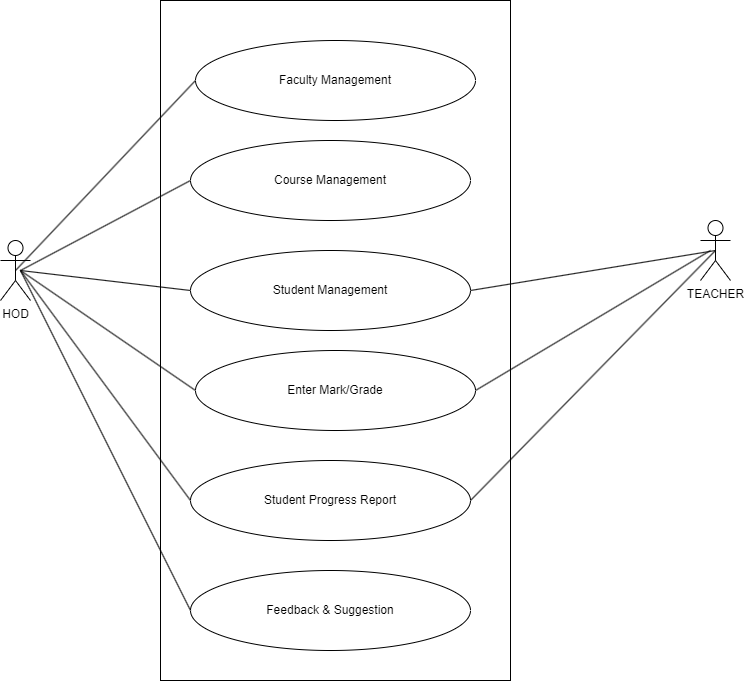

The diagram above was exported from draw.io. Its source (the exported page's mxGraphModel, read from the mxfile embedded in the PNG):
<mxGraphModel dx="1050" dy="541" grid="1" gridSize="10" guides="1" tooltips="1" connect="1" arrows="1" fold="1" page="1" pageScale="1" pageWidth="850" pageHeight="1100" math="0" shadow="0">
  <root>
    <mxCell id="0" />
    <mxCell id="1" parent="0" />
    <mxCell id="mPQtSKRYFtQcUd6AnA_G-1" value="" style="rounded=0;whiteSpace=wrap;html=1;" vertex="1" parent="1">
      <mxGeometry x="240" y="20" width="350" height="680" as="geometry" />
    </mxCell>
    <mxCell id="mPQtSKRYFtQcUd6AnA_G-2" value="HOD" style="shape=umlActor;verticalLabelPosition=bottom;verticalAlign=top;html=1;outlineConnect=0;" vertex="1" parent="1">
      <mxGeometry x="80" y="260" width="30" height="60" as="geometry" />
    </mxCell>
    <mxCell id="mPQtSKRYFtQcUd6AnA_G-3" value="Faculty Management" style="ellipse;whiteSpace=wrap;html=1;" vertex="1" parent="1">
      <mxGeometry x="275" y="60" width="280" height="80" as="geometry" />
    </mxCell>
    <mxCell id="mPQtSKRYFtQcUd6AnA_G-4" value="Course Management" style="ellipse;whiteSpace=wrap;html=1;" vertex="1" parent="1">
      <mxGeometry x="270" y="160" width="280" height="80" as="geometry" />
    </mxCell>
    <mxCell id="mPQtSKRYFtQcUd6AnA_G-5" value="Student Management" style="ellipse;whiteSpace=wrap;html=1;" vertex="1" parent="1">
      <mxGeometry x="270" y="270" width="280" height="80" as="geometry" />
    </mxCell>
    <mxCell id="mPQtSKRYFtQcUd6AnA_G-6" value="Enter Mark/Grade" style="ellipse;whiteSpace=wrap;html=1;" vertex="1" parent="1">
      <mxGeometry x="275" y="370" width="280" height="80" as="geometry" />
    </mxCell>
    <mxCell id="mPQtSKRYFtQcUd6AnA_G-7" value="Student Progress Report" style="ellipse;whiteSpace=wrap;html=1;" vertex="1" parent="1">
      <mxGeometry x="270" y="480" width="280" height="80" as="geometry" />
    </mxCell>
    <mxCell id="mPQtSKRYFtQcUd6AnA_G-14" value="TEACHER" style="shape=umlActor;verticalLabelPosition=bottom;verticalAlign=top;html=1;outlineConnect=0;" vertex="1" parent="1">
      <mxGeometry x="780" y="240" width="30" height="60" as="geometry" />
    </mxCell>
    <mxCell id="mPQtSKRYFtQcUd6AnA_G-15" value="Feedback &amp;amp; Suggestion" style="ellipse;whiteSpace=wrap;html=1;" vertex="1" parent="1">
      <mxGeometry x="270" y="590" width="280" height="80" as="geometry" />
    </mxCell>
    <mxCell id="mPQtSKRYFtQcUd6AnA_G-16" value="" style="endArrow=none;html=1;rounded=0;exitX=0.5;exitY=0.5;exitDx=0;exitDy=0;exitPerimeter=0;entryX=0;entryY=0.5;entryDx=0;entryDy=0;" edge="1" parent="1" source="mPQtSKRYFtQcUd6AnA_G-2" target="mPQtSKRYFtQcUd6AnA_G-3">
      <mxGeometry width="50" height="50" relative="1" as="geometry">
        <mxPoint x="320" y="260" as="sourcePoint" />
        <mxPoint x="370" y="210" as="targetPoint" />
      </mxGeometry>
    </mxCell>
    <mxCell id="mPQtSKRYFtQcUd6AnA_G-17" value="" style="endArrow=none;html=1;rounded=0;entryX=0;entryY=0.5;entryDx=0;entryDy=0;" edge="1" parent="1" target="mPQtSKRYFtQcUd6AnA_G-4">
      <mxGeometry width="50" height="50" relative="1" as="geometry">
        <mxPoint x="100" y="290" as="sourcePoint" />
        <mxPoint x="370" y="210" as="targetPoint" />
      </mxGeometry>
    </mxCell>
    <mxCell id="mPQtSKRYFtQcUd6AnA_G-18" value="" style="endArrow=none;html=1;rounded=0;entryX=0;entryY=0.5;entryDx=0;entryDy=0;" edge="1" parent="1" target="mPQtSKRYFtQcUd6AnA_G-5">
      <mxGeometry width="50" height="50" relative="1" as="geometry">
        <mxPoint x="100" y="290" as="sourcePoint" />
        <mxPoint x="370" y="210" as="targetPoint" />
      </mxGeometry>
    </mxCell>
    <mxCell id="mPQtSKRYFtQcUd6AnA_G-19" value="" style="endArrow=none;html=1;rounded=0;entryX=0;entryY=0.5;entryDx=0;entryDy=0;" edge="1" parent="1" target="mPQtSKRYFtQcUd6AnA_G-6">
      <mxGeometry width="50" height="50" relative="1" as="geometry">
        <mxPoint x="100" y="290" as="sourcePoint" />
        <mxPoint x="280" y="320" as="targetPoint" />
      </mxGeometry>
    </mxCell>
    <mxCell id="mPQtSKRYFtQcUd6AnA_G-20" value="" style="endArrow=none;html=1;rounded=0;entryX=0;entryY=0.5;entryDx=0;entryDy=0;" edge="1" parent="1" target="mPQtSKRYFtQcUd6AnA_G-7">
      <mxGeometry width="50" height="50" relative="1" as="geometry">
        <mxPoint x="100" y="290" as="sourcePoint" />
        <mxPoint x="370" y="410" as="targetPoint" />
      </mxGeometry>
    </mxCell>
    <mxCell id="mPQtSKRYFtQcUd6AnA_G-21" value="" style="endArrow=none;html=1;rounded=0;entryX=0;entryY=0.5;entryDx=0;entryDy=0;" edge="1" parent="1" target="mPQtSKRYFtQcUd6AnA_G-15">
      <mxGeometry width="50" height="50" relative="1" as="geometry">
        <mxPoint x="100" y="290" as="sourcePoint" />
        <mxPoint x="370" y="410" as="targetPoint" />
      </mxGeometry>
    </mxCell>
    <mxCell id="mPQtSKRYFtQcUd6AnA_G-22" value="" style="endArrow=none;html=1;rounded=0;entryX=0.5;entryY=0.5;entryDx=0;entryDy=0;entryPerimeter=0;exitX=1;exitY=0.5;exitDx=0;exitDy=0;" edge="1" parent="1" source="mPQtSKRYFtQcUd6AnA_G-7" target="mPQtSKRYFtQcUd6AnA_G-14">
      <mxGeometry width="50" height="50" relative="1" as="geometry">
        <mxPoint x="320" y="460" as="sourcePoint" />
        <mxPoint x="370" y="410" as="targetPoint" />
      </mxGeometry>
    </mxCell>
    <mxCell id="mPQtSKRYFtQcUd6AnA_G-23" value="" style="endArrow=none;html=1;rounded=0;exitX=1;exitY=0.5;exitDx=0;exitDy=0;" edge="1" parent="1" source="mPQtSKRYFtQcUd6AnA_G-6">
      <mxGeometry width="50" height="50" relative="1" as="geometry">
        <mxPoint x="320" y="460" as="sourcePoint" />
        <mxPoint x="790" y="270" as="targetPoint" />
      </mxGeometry>
    </mxCell>
    <mxCell id="mPQtSKRYFtQcUd6AnA_G-24" value="" style="endArrow=none;html=1;rounded=0;entryX=0.5;entryY=0.5;entryDx=0;entryDy=0;entryPerimeter=0;exitX=1;exitY=0.5;exitDx=0;exitDy=0;" edge="1" parent="1" source="mPQtSKRYFtQcUd6AnA_G-5" target="mPQtSKRYFtQcUd6AnA_G-14">
      <mxGeometry width="50" height="50" relative="1" as="geometry">
        <mxPoint x="320" y="460" as="sourcePoint" />
        <mxPoint x="370" y="410" as="targetPoint" />
      </mxGeometry>
    </mxCell>
  </root>
</mxGraphModel>